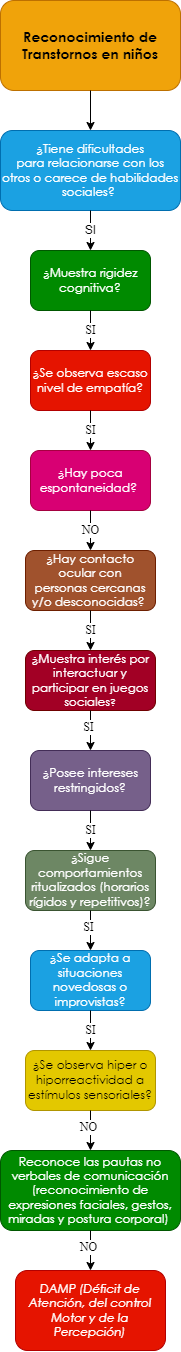

The diagram above was exported from draw.io. Its source (the exported page's mxGraphModel, read from the mxfile embedded in the PNG):
<mxGraphModel dx="661" dy="761" grid="1" gridSize="10" guides="1" tooltips="1" connect="1" arrows="1" fold="1" page="1" pageScale="1" pageWidth="10000" pageHeight="10000" math="0" shadow="0">
  <root>
    <mxCell id="0" />
    <mxCell id="1" parent="0" />
    <mxCell id="eSyxj0o0_MKRUbqtamEU-1" value="&lt;span style=&quot;font-family: &amp;quot;Century Gothic&amp;quot;, sans-serif;&quot;&gt;&lt;font style=&quot;font-size: 14px;&quot;&gt;&lt;b style=&quot;&quot;&gt;Reconocimiento de Transtornos en niños&lt;/b&gt;&lt;/font&gt;&lt;/span&gt;" style="rounded=1;whiteSpace=wrap;html=1;fillColor=#f0a30a;strokeColor=#BD7000;fontColor=#000000;gradientColor=none;glass=0;sketch=0;shadow=0;" parent="1" vertex="1">
      <mxGeometry x="2850" y="40" width="180" height="90" as="geometry" />
    </mxCell>
    <mxCell id="eSyxj0o0_MKRUbqtamEU-2" value="" style="endArrow=classic;html=1;exitX=0.5;exitY=1;exitDx=0;exitDy=0;entryX=0.5;entryY=0;entryDx=0;entryDy=0;" parent="1" source="eSyxj0o0_MKRUbqtamEU-1" target="eSyxj0o0_MKRUbqtamEU-4" edge="1">
      <mxGeometry width="50" height="50" relative="1" as="geometry">
        <mxPoint x="2880" y="270" as="sourcePoint" />
        <mxPoint x="2860" y="220" as="targetPoint" />
      </mxGeometry>
    </mxCell>
    <mxCell id="eSyxj0o0_MKRUbqtamEU-4" value="&lt;div style=&quot;&quot;&gt;&lt;div style=&quot;&quot;&gt;&lt;p style=&quot;&quot; class=&quot;MsoNormal&quot;&gt;&lt;span style=&quot;line-height: 107%; font-family: &amp;quot;Century Gothic&amp;quot;, sans-serif;&quot;&gt;¿Tiene dificultades&lt;br/&gt;para relacionarse con los otros o carece de habilidades sociales?&amp;nbsp;&lt;/span&gt;&lt;/p&gt;&lt;/div&gt;&lt;/div&gt;" style="rounded=1;whiteSpace=wrap;html=1;shadow=0;glass=0;sketch=0;align=center;fillColor=#1ba1e2;fontColor=#ffffff;strokeColor=#006EAF;" parent="1" vertex="1">
      <mxGeometry x="2850" y="170" width="180" height="80" as="geometry" />
    </mxCell>
    <mxCell id="eSyxj0o0_MKRUbqtamEU-10" value="SI" style="endArrow=classic;html=1;fontFamily=Helvetica;fontSize=12;fontColor=#000000;exitX=0.5;exitY=1;exitDx=0;exitDy=0;entryX=0.5;entryY=0;entryDx=0;entryDy=0;" parent="1" source="eSyxj0o0_MKRUbqtamEU-4" target="eSyxj0o0_MKRUbqtamEU-12" edge="1">
      <mxGeometry width="50" height="50" relative="1" as="geometry">
        <mxPoint x="2920" y="360" as="sourcePoint" />
        <mxPoint x="2860" y="350" as="targetPoint" />
      </mxGeometry>
    </mxCell>
    <mxCell id="eSyxj0o0_MKRUbqtamEU-12" value="&lt;p class=&quot;MsoNormal&quot;&gt;&lt;span style=&quot;line-height: 107%; font-family: &amp;quot;Century Gothic&amp;quot;, sans-serif;&quot;&gt;&lt;font style=&quot;font-size: 12px;&quot;&gt;¿Muestra rigidez&lt;br/&gt;cognitiva?&lt;/font&gt;&lt;span style=&quot;font-size: 12pt;&quot;&gt;&lt;/span&gt;&lt;/span&gt;&lt;/p&gt;" style="rounded=1;whiteSpace=wrap;html=1;shadow=0;glass=0;sketch=0;fontFamily=Helvetica;fontSize=12;fontColor=#ffffff;fillColor=#008a00;strokeColor=#005700;" parent="1" vertex="1">
      <mxGeometry x="2880" y="290" width="120" height="60" as="geometry" />
    </mxCell>
    <mxCell id="eSyxj0o0_MKRUbqtamEU-13" value="&lt;p class=&quot;MsoNormal&quot;&gt;&lt;span style=&quot;line-height: 107%; font-family: &amp;quot;Century Gothic&amp;quot;, sans-serif;&quot;&gt;&lt;font style=&quot;font-size: 12px;&quot;&gt;¿Hay contacto ocular con&lt;br/&gt;personas cercanas y/o desconocidas?&lt;/font&gt;&lt;/span&gt;&lt;span style=&quot;font-size:12.0pt;line-height:107%;font-family:&lt;br/&gt;&amp;quot;Century Gothic&amp;quot;,sans-serif;mso-bidi-font-family:Arial&quot;&gt;&amp;nbsp;&lt;/span&gt;&lt;/p&gt;" style="rounded=1;whiteSpace=wrap;html=1;shadow=0;glass=0;sketch=0;fontFamily=Helvetica;fontSize=12;fontColor=#ffffff;fillColor=#a0522d;strokeColor=#6D1F00;" parent="1" vertex="1">
      <mxGeometry x="2875" y="590" width="130" height="60" as="geometry" />
    </mxCell>
    <mxCell id="eSyxj0o0_MKRUbqtamEU-15" value="SI" style="endArrow=classic;html=1;fontFamily=Times New Roman;fontSize=12;fontColor=#000000;exitX=0.5;exitY=1;exitDx=0;exitDy=0;entryX=0.5;entryY=0;entryDx=0;entryDy=0;" parent="1" source="eSyxj0o0_MKRUbqtamEU-12" target="eSyxj0o0_MKRUbqtamEU-17" edge="1">
      <mxGeometry width="50" height="50" relative="1" as="geometry">
        <mxPoint x="3010" y="450" as="sourcePoint" />
        <mxPoint x="2870" y="450" as="targetPoint" />
      </mxGeometry>
    </mxCell>
    <mxCell id="eSyxj0o0_MKRUbqtamEU-17" value="&lt;span style=&quot;line-height: 107%; font-family: &amp;quot;Century Gothic&amp;quot;, sans-serif;&quot;&gt;&lt;font style=&quot;font-size: 12px;&quot;&gt;¿Se observa escaso&lt;br/&gt;nivel de empatía?&lt;/font&gt;&lt;/span&gt;" style="rounded=1;whiteSpace=wrap;html=1;shadow=0;glass=0;sketch=0;fontFamily=Times New Roman;fontSize=12;fontColor=#ffffff;fillColor=#e51400;strokeColor=#B20000;" parent="1" vertex="1">
      <mxGeometry x="2880" y="390" width="120" height="60" as="geometry" />
    </mxCell>
    <mxCell id="eSyxj0o0_MKRUbqtamEU-20" value="SI" style="endArrow=classic;html=1;fontFamily=Times New Roman;fontSize=12;fontColor=#000000;exitX=0.5;exitY=1;exitDx=0;exitDy=0;entryX=0.5;entryY=0;entryDx=0;entryDy=0;" parent="1" source="eSyxj0o0_MKRUbqtamEU-17" target="eSyxj0o0_MKRUbqtamEU-22" edge="1">
      <mxGeometry width="50" height="50" relative="1" as="geometry">
        <mxPoint x="2940" y="450" as="sourcePoint" />
        <mxPoint x="2870" y="550" as="targetPoint" />
      </mxGeometry>
    </mxCell>
    <mxCell id="eSyxj0o0_MKRUbqtamEU-22" value="&lt;span style=&quot;line-height: 107%; font-family: &amp;quot;Century Gothic&amp;quot;, sans-serif;&quot;&gt;&lt;font style=&quot;font-size: 12px;&quot;&gt;¿Hay poca&lt;br/&gt;espontaneidad?&amp;nbsp;&lt;/font&gt;&lt;/span&gt;" style="rounded=1;whiteSpace=wrap;html=1;shadow=0;glass=0;sketch=0;fontFamily=Times New Roman;fontSize=12;fontColor=#ffffff;fillColor=#d80073;strokeColor=#A50040;" parent="1" vertex="1">
      <mxGeometry x="2880" y="490" width="120" height="60" as="geometry" />
    </mxCell>
    <mxCell id="eSyxj0o0_MKRUbqtamEU-28" value="NO" style="endArrow=classic;html=1;fontFamily=Times New Roman;fontSize=12;fontColor=#000000;exitX=0.5;exitY=1;exitDx=0;exitDy=0;entryX=0.5;entryY=0;entryDx=0;entryDy=0;" parent="1" source="eSyxj0o0_MKRUbqtamEU-22" target="eSyxj0o0_MKRUbqtamEU-13" edge="1">
      <mxGeometry width="50" height="50" relative="1" as="geometry">
        <mxPoint x="2940" y="550" as="sourcePoint" />
        <mxPoint x="2940" y="590" as="targetPoint" />
      </mxGeometry>
    </mxCell>
    <mxCell id="eSyxj0o0_MKRUbqtamEU-153" value="&lt;span style=&quot;line-height: 107%; font-family: &amp;quot;Century Gothic&amp;quot;, sans-serif;&quot;&gt;&lt;font style=&quot;font-size: 12px;&quot;&gt;¿&lt;/font&gt;&lt;/span&gt;&lt;span style=&quot;line-height: 107%; font-family: &amp;quot;Century Gothic&amp;quot;, sans-serif;&quot;&gt;Muestra interés por&lt;br/&gt;interactuar y participar en juegos sociales&lt;font size=&quot;1&quot;&gt;?&lt;/font&gt;&lt;/span&gt;" style="rounded=1;whiteSpace=wrap;html=1;shadow=0;glass=0;sketch=0;fontFamily=Times New Roman;fontSize=12;fontColor=#ffffff;fillColor=#a20025;strokeColor=#6F0000;" parent="1" vertex="1">
      <mxGeometry x="2875" y="690" width="130" height="60" as="geometry" />
    </mxCell>
    <mxCell id="eSyxj0o0_MKRUbqtamEU-155" value="SI" style="endArrow=classic;html=1;fontFamily=Times New Roman;fontSize=12;fontColor=#000000;entryX=0.5;entryY=0;entryDx=0;entryDy=0;exitX=0.5;exitY=1;exitDx=0;exitDy=0;" parent="1" source="eSyxj0o0_MKRUbqtamEU-13" target="eSyxj0o0_MKRUbqtamEU-153" edge="1">
      <mxGeometry width="50" height="50" relative="1" as="geometry">
        <mxPoint x="2975" y="670" as="sourcePoint" />
        <mxPoint x="2890" y="940" as="targetPoint" />
      </mxGeometry>
    </mxCell>
    <mxCell id="eSyxj0o0_MKRUbqtamEU-156" value="&lt;p class=&quot;MsoNormal&quot;&gt;&lt;span style=&quot;line-height: 107%; font-family: &amp;quot;Century Gothic&amp;quot;, sans-serif;&quot;&gt;&lt;font style=&quot;font-size: 12px;&quot;&gt;¿Posee intereses&lt;br&gt;restringidos?&lt;/font&gt;&lt;span style=&quot;font-size: 12pt;&quot;&gt;&lt;/span&gt;&lt;/span&gt;&lt;/p&gt;" style="rounded=1;whiteSpace=wrap;html=1;shadow=0;glass=0;sketch=0;fontFamily=Times New Roman;fontSize=12;fontColor=#ffffff;fillColor=#76608a;strokeColor=#432D57;" parent="1" vertex="1">
      <mxGeometry x="2880" y="790" width="120" height="60" as="geometry" />
    </mxCell>
    <mxCell id="eSyxj0o0_MKRUbqtamEU-158" value="" style="endArrow=classic;html=1;fontFamily=Times New Roman;fontSize=12;fontColor=#000000;exitX=0.5;exitY=1;exitDx=0;exitDy=0;entryX=0.5;entryY=0;entryDx=0;entryDy=0;" parent="1" source="eSyxj0o0_MKRUbqtamEU-153" target="eSyxj0o0_MKRUbqtamEU-156" edge="1">
      <mxGeometry width="50" height="50" relative="1" as="geometry">
        <mxPoint x="2940" y="870" as="sourcePoint" />
        <mxPoint x="2990" y="820" as="targetPoint" />
      </mxGeometry>
    </mxCell>
    <mxCell id="eSyxj0o0_MKRUbqtamEU-159" value="SI" style="edgeLabel;html=1;align=center;verticalAlign=middle;resizable=0;points=[];fontSize=12;fontFamily=Times New Roman;fontColor=#000000;" parent="eSyxj0o0_MKRUbqtamEU-158" vertex="1" connectable="0">
      <mxGeometry x="-0.2062" y="-3" relative="1" as="geometry">
        <mxPoint as="offset" />
      </mxGeometry>
    </mxCell>
    <mxCell id="eSyxj0o0_MKRUbqtamEU-160" value="&lt;p class=&quot;MsoNormal&quot;&gt;&lt;span style=&quot;line-height: 107%; font-family: &amp;quot;Century Gothic&amp;quot;, sans-serif;&quot;&gt;&lt;font style=&quot;font-size: 12px;&quot;&gt;¿Sigue&lt;/font&gt;&lt;/span&gt;&lt;span&gt; &lt;/span&gt;&lt;span style=&quot;line-height: 107%; font-family: &amp;quot;Century Gothic&amp;quot;, sans-serif;&quot;&gt;&lt;font style=&quot;font-size: 12px;&quot;&gt;comportamientos&lt;br&gt;ritualizados (horarios rígidos y repetitivos)?&lt;/font&gt;&lt;span style=&quot;font-size: 12pt;&quot;&gt;&lt;/span&gt;&lt;/span&gt;&lt;/p&gt;" style="rounded=1;whiteSpace=wrap;html=1;shadow=0;glass=0;sketch=0;fontFamily=Times New Roman;fontSize=12;fontColor=#ffffff;fillColor=#6d8764;strokeColor=#3A5431;" parent="1" vertex="1">
      <mxGeometry x="2875" y="890" width="130" height="60" as="geometry" />
    </mxCell>
    <mxCell id="eSyxj0o0_MKRUbqtamEU-162" value="SI" style="endArrow=classic;html=1;fontFamily=Times New Roman;fontSize=12;fontColor=#000000;entryX=0.5;entryY=0;entryDx=0;entryDy=0;exitX=0.5;exitY=1;exitDx=0;exitDy=0;" parent="1" source="eSyxj0o0_MKRUbqtamEU-156" target="eSyxj0o0_MKRUbqtamEU-160" edge="1">
      <mxGeometry width="50" height="50" relative="1" as="geometry">
        <mxPoint x="2975" y="940" as="sourcePoint" />
        <mxPoint x="2890" y="1210" as="targetPoint" />
      </mxGeometry>
    </mxCell>
    <mxCell id="eSyxj0o0_MKRUbqtamEU-163" value="&lt;p class=&quot;MsoNormal&quot;&gt;&lt;span style=&quot;line-height: 107%; font-family: &amp;quot;Century Gothic&amp;quot;, sans-serif;&quot;&gt;&lt;font style=&quot;font-size: 12px;&quot;&gt;&lt;span style=&quot;background-color: initial;&quot;&gt;¿Se adapta a situaciones&lt;br&gt;novedosas o improvistas&lt;/span&gt;?&lt;/font&gt;&lt;span style=&quot;font-size: 12pt;&quot;&gt;&lt;/span&gt;&lt;/span&gt;&lt;/p&gt;" style="rounded=1;whiteSpace=wrap;html=1;shadow=0;glass=0;sketch=0;fontFamily=Times New Roman;fontSize=12;fontColor=#ffffff;fillColor=#1ba1e2;strokeColor=#006EAF;" parent="1" vertex="1">
      <mxGeometry x="2880" y="990" width="120" height="60" as="geometry" />
    </mxCell>
    <mxCell id="eSyxj0o0_MKRUbqtamEU-165" value="" style="endArrow=classic;html=1;fontFamily=Times New Roman;fontSize=12;fontColor=#000000;exitX=0.5;exitY=1;exitDx=0;exitDy=0;entryX=0.5;entryY=0;entryDx=0;entryDy=0;" parent="1" source="eSyxj0o0_MKRUbqtamEU-160" target="eSyxj0o0_MKRUbqtamEU-163" edge="1">
      <mxGeometry width="50" height="50" relative="1" as="geometry">
        <mxPoint x="2880" y="1080" as="sourcePoint" />
        <mxPoint x="2985" y="1090" as="targetPoint" />
      </mxGeometry>
    </mxCell>
    <mxCell id="eSyxj0o0_MKRUbqtamEU-166" value="SI" style="edgeLabel;html=1;align=center;verticalAlign=middle;resizable=0;points=[];fontSize=12;fontFamily=Times New Roman;fontColor=#000000;" parent="eSyxj0o0_MKRUbqtamEU-165" vertex="1" connectable="0">
      <mxGeometry x="-0.2062" y="-3" relative="1" as="geometry">
        <mxPoint as="offset" />
      </mxGeometry>
    </mxCell>
    <mxCell id="eSyxj0o0_MKRUbqtamEU-167" value="&lt;p class=&quot;MsoNormal&quot;&gt;&lt;span style=&quot;line-height: 107%; font-family: &amp;quot;Century Gothic&amp;quot;, sans-serif;&quot;&gt;&lt;font style=&quot;font-size: 12px;&quot;&gt;&lt;span style=&quot;background-color: initial;&quot;&gt;¿Se observa hiper o&lt;br/&gt;hiporreactividad a estímulos sensoriales?&lt;/span&gt;&lt;/font&gt;&lt;span style=&quot;font-size: 12pt;&quot;&gt;&lt;/span&gt;&lt;/span&gt;&lt;/p&gt;" style="rounded=1;whiteSpace=wrap;html=1;shadow=0;glass=0;sketch=0;fontFamily=Times New Roman;fontSize=12;fontColor=#000000;fillColor=#e3c800;strokeColor=#B09500;" parent="1" vertex="1">
      <mxGeometry x="2875" y="1090" width="130" height="60" as="geometry" />
    </mxCell>
    <mxCell id="eSyxj0o0_MKRUbqtamEU-169" value="SI" style="endArrow=classic;html=1;fontFamily=Times New Roman;fontSize=12;fontColor=#000000;entryX=0.5;entryY=0;entryDx=0;entryDy=0;exitX=0.5;exitY=1;exitDx=0;exitDy=0;" parent="1" source="eSyxj0o0_MKRUbqtamEU-163" target="eSyxj0o0_MKRUbqtamEU-167" edge="1">
      <mxGeometry width="50" height="50" relative="1" as="geometry">
        <mxPoint x="2975" y="1210" as="sourcePoint" />
        <mxPoint x="2890" y="1480" as="targetPoint" />
      </mxGeometry>
    </mxCell>
    <mxCell id="eSyxj0o0_MKRUbqtamEU-171" value="" style="endArrow=classic;html=1;fontFamily=Times New Roman;fontSize=12;fontColor=#000000;exitX=0.5;exitY=1;exitDx=0;exitDy=0;entryX=0.5;entryY=0;entryDx=0;entryDy=0;" parent="1" source="eSyxj0o0_MKRUbqtamEU-167" target="eSyxj0o0_MKRUbqtamEU-173" edge="1">
      <mxGeometry width="50" height="50" relative="1" as="geometry">
        <mxPoint x="2880" y="1350" as="sourcePoint" />
        <mxPoint x="2975" y="1420" as="targetPoint" />
      </mxGeometry>
    </mxCell>
    <mxCell id="eSyxj0o0_MKRUbqtamEU-172" value="NO" style="edgeLabel;html=1;align=center;verticalAlign=middle;resizable=0;points=[];fontSize=12;fontFamily=Times New Roman;fontColor=#000000;" parent="eSyxj0o0_MKRUbqtamEU-171" vertex="1" connectable="0">
      <mxGeometry x="-0.2062" y="-3" relative="1" as="geometry">
        <mxPoint as="offset" />
      </mxGeometry>
    </mxCell>
    <mxCell id="eSyxj0o0_MKRUbqtamEU-173" value="&lt;p class=&quot;MsoNormal&quot;&gt;&lt;span style=&quot;line-height: 107%; font-family: &amp;quot;Century Gothic&amp;quot;, sans-serif;&quot;&gt;Reconoce las pautas no&lt;br/&gt;verbales de comunicación (reconocimiento de expresiones faciales, gestos,&lt;br/&gt;miradas y postura corporal)&amp;nbsp;&lt;/span&gt;&lt;/p&gt;" style="rounded=1;whiteSpace=wrap;html=1;shadow=0;glass=0;sketch=0;fontFamily=Times New Roman;fontSize=12;fontColor=#ffffff;fillColor=#008a00;strokeColor=#005700;" parent="1" vertex="1">
      <mxGeometry x="2850" y="1190" width="180" height="80" as="geometry" />
    </mxCell>
    <mxCell id="eSyxj0o0_MKRUbqtamEU-175" value="" style="endArrow=classic;html=1;fontFamily=Times New Roman;fontSize=12;fontColor=#000000;exitX=0.5;exitY=1;exitDx=0;exitDy=0;entryX=0.5;entryY=0;entryDx=0;entryDy=0;" parent="1" source="eSyxj0o0_MKRUbqtamEU-173" target="eSyxj0o0_MKRUbqtamEU-177" edge="1">
      <mxGeometry width="50" height="50" relative="1" as="geometry">
        <mxPoint x="2950" y="1160" as="sourcePoint" />
        <mxPoint x="2940" y="1300" as="targetPoint" />
      </mxGeometry>
    </mxCell>
    <mxCell id="eSyxj0o0_MKRUbqtamEU-176" value="NO" style="edgeLabel;html=1;align=center;verticalAlign=middle;resizable=0;points=[];fontSize=12;fontFamily=Times New Roman;fontColor=#000000;" parent="eSyxj0o0_MKRUbqtamEU-175" vertex="1" connectable="0">
      <mxGeometry x="-0.2062" y="-3" relative="1" as="geometry">
        <mxPoint as="offset" />
      </mxGeometry>
    </mxCell>
    <mxCell id="eSyxj0o0_MKRUbqtamEU-177" value="&lt;p class=&quot;MsoNormal&quot;&gt;&lt;i style=&quot;font-family: &amp;quot;Century Gothic&amp;quot;, sans-serif;&quot;&gt;DAMP (Déficit de&lt;br&gt;Atención, del control Motor y de la Percepción)&lt;/i&gt;&lt;br&gt;&lt;/p&gt;" style="rounded=1;whiteSpace=wrap;html=1;shadow=0;glass=0;sketch=0;fontFamily=Times New Roman;fontSize=12;fontColor=#ffffff;fillColor=#e51400;strokeColor=#B20000;" parent="1" vertex="1">
      <mxGeometry x="2865" y="1310" width="150" height="80" as="geometry" />
    </mxCell>
  </root>
</mxGraphModel>